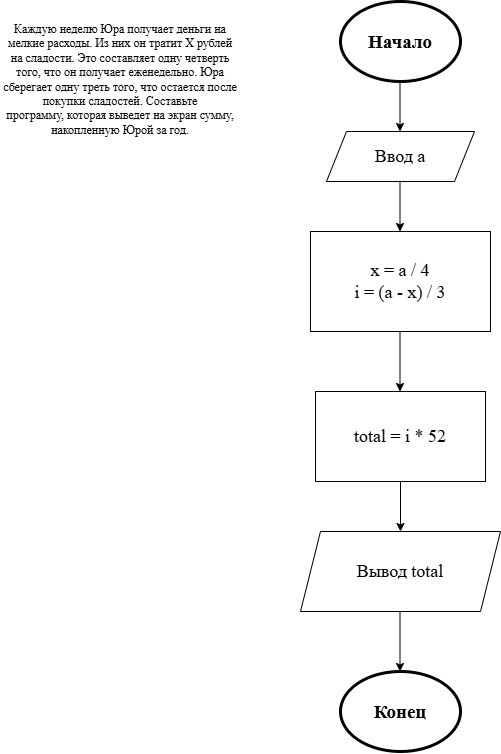

The diagram above was exported from draw.io. Its source (the exported page's mxGraphModel, read from the mxfile embedded in the PNG):
<mxGraphModel dx="1030" dy="514" grid="1" gridSize="10" guides="1" tooltips="1" connect="1" arrows="1" fold="1" page="1" pageScale="1" pageWidth="827" pageHeight="1169" math="0" shadow="0">
  <root>
    <mxCell id="0" />
    <mxCell id="1" parent="0" />
    <mxCell id="WFGiQtSKmvnpIjBdOa0s-1" parent="1" style="ellipse;whiteSpace=wrap;html=1;shapeInside=1;fontFamily=Times New Roman;align=center;fontSize=19;fontStyle=1;labelBorderColor=none;labelBackgroundColor=none;strokeWidth=3;" value="Начало" vertex="1">
      <mxGeometry height="80" width="120" x="360" y="30" as="geometry" />
    </mxCell>
    <mxCell id="WFGiQtSKmvnpIjBdOa0s-2" edge="1" parent="1" style="endArrow=classic;html=1;rounded=0;" value="">
      <mxGeometry height="50" relative="1" width="50" as="geometry">
        <mxPoint x="419.5" y="110" as="sourcePoint" />
        <mxPoint x="419.5" y="160" as="targetPoint" />
      </mxGeometry>
    </mxCell>
    <mxCell id="WFGiQtSKmvnpIjBdOa0s-3" parent="1" style="shape=parallelogram;perimeter=parallelogramPerimeter;whiteSpace=wrap;html=1;shapeInside=1;fixedSize=1;fontFamily=Times New Roman;fontSize=18;" value="Ввод a" vertex="1">
      <mxGeometry height="50" width="148" x="346" y="160" as="geometry" />
    </mxCell>
    <mxCell id="WFGiQtSKmvnpIjBdOa0s-4" edge="1" parent="1" style="endArrow=classic;html=1;rounded=0;" value="">
      <mxGeometry height="50" relative="1" width="50" as="geometry">
        <mxPoint x="419.5" y="210" as="sourcePoint" />
        <mxPoint x="419.5" y="260" as="targetPoint" />
      </mxGeometry>
    </mxCell>
    <mxCell id="WFGiQtSKmvnpIjBdOa0s-10" parent="1" style="rounded=0;whiteSpace=wrap;html=1;" value="&lt;font style=&quot;font-size: 18px;&quot; face=&quot;Times New Roman&quot;&gt;x = a / 4&lt;/font&gt;&lt;div&gt;&lt;font style=&quot;font-size: 18px;&quot; face=&quot;Times New Roman&quot;&gt;i = (a - x) / 3&lt;/font&gt;&lt;/div&gt;" vertex="1">
      <mxGeometry height="100" width="180" x="330" y="260" as="geometry" />
    </mxCell>
    <mxCell id="WFGiQtSKmvnpIjBdOa0s-11" edge="1" parent="1" style="endArrow=classic;html=1;rounded=0;" value="">
      <mxGeometry height="50" relative="1" width="50" as="geometry">
        <mxPoint x="419.5" y="360" as="sourcePoint" />
        <mxPoint x="419.5" y="420" as="targetPoint" />
      </mxGeometry>
    </mxCell>
    <mxCell id="WFGiQtSKmvnpIjBdOa0s-14" edge="1" parent="1" source="WFGiQtSKmvnpIjBdOa0s-12" style="edgeStyle=orthogonalEdgeStyle;rounded=0;orthogonalLoop=1;jettySize=auto;html=1;" value="">
      <mxGeometry relative="1" as="geometry">
        <mxPoint x="420" y="560" as="targetPoint" />
      </mxGeometry>
    </mxCell>
    <mxCell id="WFGiQtSKmvnpIjBdOa0s-12" parent="1" style="rounded=0;whiteSpace=wrap;html=1;fontSize=18;" value="&lt;font face=&quot;Times New Roman&quot;&gt;total = i * 52&lt;/font&gt;" vertex="1">
      <mxGeometry height="90" width="170" x="335" y="420" as="geometry" />
    </mxCell>
    <mxCell id="WFGiQtSKmvnpIjBdOa0s-13" parent="1" style="shape=parallelogram;perimeter=parallelogramPerimeter;whiteSpace=wrap;html=1;shapeInside=1;fixedSize=1;rounded=0;fontSize=18;" value="&lt;font face=&quot;Times New Roman&quot;&gt;Вывод total&lt;/font&gt;" vertex="1">
      <mxGeometry height="80" width="200" x="320" y="560" as="geometry" />
    </mxCell>
    <mxCell id="WFGiQtSKmvnpIjBdOa0s-15" parent="1" style="ellipse;whiteSpace=wrap;html=1;shapeInside=1;strokeWidth=3;" value="&lt;font face=&quot;Times New Roman&quot; style=&quot;font-size: 19px;&quot;&gt;&lt;b style=&quot;&quot;&gt;Конец&lt;/b&gt;&lt;/font&gt;" vertex="1">
      <mxGeometry height="80" width="120" x="360" y="700" as="geometry" />
    </mxCell>
    <mxCell id="WFGiQtSKmvnpIjBdOa0s-16" edge="1" parent="1" style="endArrow=classic;html=1;rounded=0;" value="">
      <mxGeometry height="50" relative="1" width="50" as="geometry">
        <mxPoint x="419.5" y="640" as="sourcePoint" />
        <mxPoint x="419.5" y="700" as="targetPoint" />
      </mxGeometry>
    </mxCell>
    <mxCell id="WFGiQtSKmvnpIjBdOa0s-17" parent="1" style="text;html=1;whiteSpace=wrap;strokeColor=none;fillColor=none;align=center;verticalAlign=middle;rounded=0;fontFamily=Times New Roman;fontSize=12;" value="&lt;div&gt;Каждую неделю Юра получает деньги на мелкие расходы. Из них он тратит Х рублей&lt;/div&gt;&lt;div&gt;на сладости. Это составляет одну четверть того, что он получает еженедельно. Юра&lt;/div&gt;&lt;div&gt;сберегает одну треть того, что остается после покупки сладостей. Составьте&lt;/div&gt;&lt;div&gt;программу, которая выведет на экран сумму, накопленную Юрой за год.&lt;/div&gt;" vertex="1">
      <mxGeometry height="155" width="240" x="20" y="30" as="geometry" />
    </mxCell>
  </root>
</mxGraphModel>